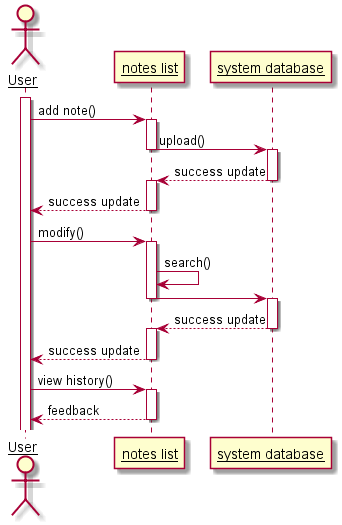

The diagram above was rendered by PlantUML. Its source (embedded in the PNG):
@startuml
skinparam sequenceParticipant underline
skinparam sequenceActor underline
actor User
participant "notes list" as A
participant "system database" as B
activate User
User -> A : add note()
activate A
A -> B : upload()
deactivate A
Activate B
B --> A : success update
deactivate B
activate A
A --> User : success update
deactivate A
User -> A : modify()
activate A
A -> A : search()
A -> B 
deactivate A
activate B
B --> A : success update 
deactivate B
activate A
A --> User : success update 
deactivate A
User -> A : view history()
activate A
A --> User : feedback 
deactivate A
@enduml